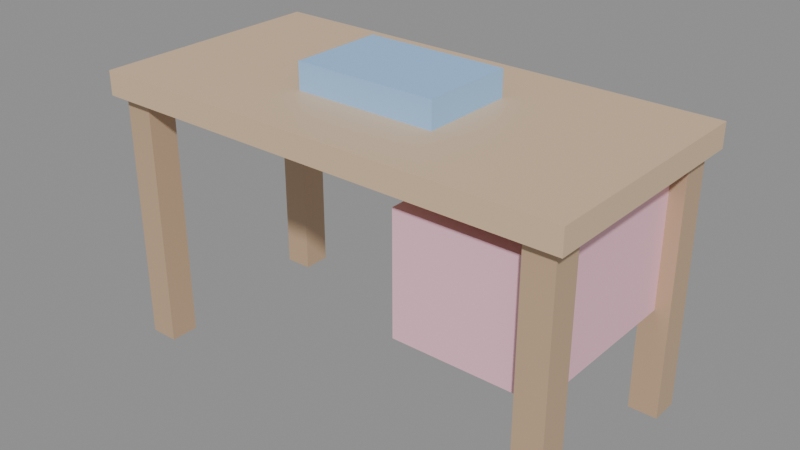 # Source: KID_ESCRIVANINHA_INF_v01.blend  (saved by Blender 4.2.66; exported with 4.5.12 LTS)
import bpy
from mathutils import Matrix  # noqa: F401  (used for matrix-valued properties, if any)

bpy.ops.wm.read_factory_settings(use_empty=True)
scene = bpy.context.scene
scene.name = 'Scene'

# ---- materials (node trees are filled in below, after node groups)
mat_polyroom_pbr = bpy.data.materials.new('Polyroom_PBR')

# ---- material node trees
mat_polyroom_pbr.use_nodes = True; mat_polyroom_pbr.node_tree.nodes.clear()
_N = mat_polyroom_pbr.node_tree.nodes; _L = mat_polyroom_pbr.node_tree.links
n0 = _N.new('ShaderNodeOutputMaterial'); n0.name = 'Material Output'; n0.location = (300, 0)
n1 = _N.new('ShaderNodeBsdfPrincipled'); n1.name = 'Principled BSDF'; n1.location = (0, 0)
n2 = _N.new('ShaderNodeVertexColor'); n2.name = 'Color Attribute'; n2.location = (-300, 0)
n2.layer_name = 'Color'
_L.new(n2.outputs[0], n1.inputs[0])
_L.new(n1.outputs[0], n0.inputs[0])
n0.is_active_output = True

# ---- meshes
me_kid_escrivaninha_inf_v01 = bpy.data.meshes.new('KID_ESCRIVANINHA_INF_v01')
me_kid_escrivaninha_inf_v01.from_pydata([(-0.5, -0.25, 0.525), (-0.5, -0.25, 0.575), (-0.5, 0.25, 0.525), (-0.5, 0.25, 0.575), (0.5, -0.25, 0.525), (0.5, -0.25, 0.575), (0.5, 0.25, 0.525), (0.5, 0.25, 0.575), (-0.48, -0.23, 0.0), (-0.48, -0.23, 0.52), (-0.48, -0.17, 0.0), (-0.48, -0.17, 0.52), (-0.42, -0.23, 0.0), (-0.42, -0.23, 0.52), (-0.42, -0.17, 0.0), (-0.42, -0.17, 0.52), (-0.48, 0.17, 0.0), (-0.48, 0.17, 0.52), (-0.48, 0.23, 0.0), (-0.48, 0.23, 0.52), (-0.42, 0.17, 0.0), (-0.42, 0.17, 0.52), (-0.42, 0.23, 0.0), (-0.42, 0.23, 0.52), (0.42, -0.23, 0.0), (0.42, -0.23, 0.52), (0.42, -0.17, 0.0), (0.42, -0.17, 0.52), (0.48, -0.23, 0.0), (0.48, -0.23, 0.52), (0.48, -0.17, 0.0), (0.48, -0.17, 0.52), (0.42, 0.17, 0.0), (0.42, 0.17, 0.52), (0.42, 0.23, 0.0), (0.42, 0.23, 0.52), (0.48, 0.17, 0.0), (0.48, 0.17, 0.52), (0.48, 0.23, 0.0), (0.48, 0.23, 0.52), (0.15, -0.2, 0.225), (0.15, -0.2, 0.475), (0.15, 0.2, 0.225), (0.15, 0.2, 0.475), (0.45, -0.2, 0.225), (0.45, -0.2, 0.475), (0.45, 0.2, 0.225), (0.45, 0.2, 0.475), (-0.15, -0.1, 0.57), (-0.15, -0.1, 0.63), (-0.15, 0.1, 0.57), (-0.15, 0.1, 0.63), (0.15, -0.1, 0.57), (0.15, -0.1, 0.63), (0.15, 0.1, 0.57), (0.15, 0.1, 0.63)], [], [(0, 1, 3, 2), (2, 3, 7, 6), (6, 7, 5, 4), (4, 5, 1, 0), (2, 6, 4, 0), (7, 3, 1, 5), (8, 9, 11, 10), (10, 11, 15, 14), (14, 15, 13, 12), (12, 13, 9, 8), (10, 14, 12, 8), (15, 11, 9, 13), (16, 17, 19, 18), (18, 19, 23, 22), (22, 23, 21, 20), (20, 21, 17, 16), (18, 22, 20, 16), (23, 19, 17, 21), (24, 25, 27, 26), (26, 27, 31, 30), (30, 31, 29, 28), (28, 29, 25, 24), (26, 30, 28, 24), (31, 27, 25, 29), (32, 33, 35, 34), (34, 35, 39, 38), (38, 39, 37, 36), (36, 37, 33, 32), (34, 38, 36, 32), (39, 35, 33, 37), (40, 41, 43, 42), (42, 43, 47, 46), (46, 47, 45, 44), (44, 45, 41, 40), (42, 46, 44, 40), (47, 43, 41, 45), (48, 49, 51, 50), (50, 51, 55, 54), (54, 55, 53, 52), (52, 53, 49, 48), (50, 54, 52, 48), (55, 51, 49, 53)])
_uv = me_kid_escrivaninha_inf_v01.uv_layers.new(name='UVMap')
_uv.uv.foreach_set('vector', [0.8083, 0.9758, 0.7824, 0.9758, 0.7824, 0.7167, 0.8083, 0.7167, 0.7599, 0.5268, 0.734, 0.5268, 0.734, 0.008636, 0.7599, 0.008636, 0.9914, 0.2677, 0.9655, 0.2677, 0.9655, 0.008636, 0.9914, 0.008636, 0.8031, 0.5268, 0.7772, 0.5268, 0.7772, 0.008636, 0.8031, 0.008636, 0.2677, 0.008636, 0.2677, 0.5268, 0.008636, 0.5268, 0.008636, 0.008636, 0.544, 0.008636, 0.544, 0.5268, 0.285, 0.5268, 0.285, 0.008636, 0.449, 0.8135, 0.449, 0.544, 0.4801, 0.544, 0.4801, 0.8135, 0.4974, 0.8135, 0.4974, 0.544, 0.5285, 0.544, 0.5285, 0.8135, 0.8204, 0.2781, 0.8204, 0.008636, 0.8515, 0.008636, 0.8515, 0.2781, 0.8549, 0.8135, 0.8549, 0.544, 0.886, 0.544, 0.886, 0.8135, 0.1364, 0.7686, 0.1364, 0.7996, 0.1054, 0.7996, 0.1054, 0.7686, 0.1364, 0.8169, 0.1364, 0.848, 0.1054, 0.848, 0.1054, 0.8169, 0.8687, 0.2781, 0.8687, 0.008636, 0.8998, 0.008636, 0.8998, 0.2781, 0.9033, 0.8135, 0.9033, 0.544, 0.9344, 0.544, 0.9344, 0.8135, 0.9171, 0.2781, 0.9171, 0.008636, 0.9482, 0.008636, 0.9482, 0.2781, 0.6822, 0.9516, 0.6822, 0.6822, 0.7133, 0.6822, 0.7133, 0.9516, 0.8515, 0.468, 0.8515, 0.4991, 0.8204, 0.4991, 0.8204, 0.468, 0.4801, 0.8307, 0.4801, 0.8618, 0.449, 0.8618, 0.449, 0.8307, 0.9516, 0.8135, 0.9516, 0.544, 0.9827, 0.544, 0.9827, 0.8135, 0.1554, 0.9862, 0.1554, 0.7167, 0.1865, 0.7167, 0.1865, 0.9862, 0.2038, 0.9862, 0.2038, 0.7167, 0.2349, 0.7167, 0.2349, 0.9862, 0.2522, 0.9862, 0.2522, 0.7167, 0.2832, 0.7167, 0.2832, 0.9862, 0.5285, 0.8307, 0.5285, 0.8618, 0.4974, 0.8618, 0.4974, 0.8307, 0.5924, 0.8549, 0.5924, 0.886, 0.5613, 0.886, 0.5613, 0.8549, 0.3022, 0.9862, 0.3022, 0.7167, 0.3333, 0.7167, 0.3333, 0.9862, 0.3506, 0.9862, 0.3506, 0.7167, 0.3817, 0.7167, 0.3817, 0.9862, 0.399, 0.9862, 0.399, 0.7167, 0.4301, 0.7167, 0.4301, 0.9862, 0.734, 0.9862, 0.734, 0.7167, 0.7651, 0.7167, 0.7651, 0.9862, 0.6408, 0.8549, 0.6408, 0.886, 0.6097, 0.886, 0.6097, 0.8549, 0.886, 0.8307, 0.886, 0.8618, 0.8549, 0.8618, 0.8549, 0.8307, 0.6908, 0.6649, 0.5613, 0.6649, 0.5613, 0.4577, 0.6908, 0.4577, 0.285, 0.6995, 0.1554, 0.6995, 0.1554, 0.544, 0.285, 0.544, 0.1382, 0.7513, 0.008636, 0.7513, 0.008636, 0.544, 0.1382, 0.544, 0.4318, 0.6995, 0.3022, 0.6995, 0.3022, 0.544, 0.4318, 0.544, 0.7167, 0.2159, 0.5613, 0.2159, 0.5613, 0.008636, 0.7167, 0.008636, 0.7167, 0.4404, 0.5613, 0.4404, 0.5613, 0.2332, 0.7167, 0.2332, 0.03972, 0.8722, 0.008636, 0.8722, 0.008636, 0.7686, 0.03972, 0.7686, 0.8515, 0.4508, 0.8204, 0.4508, 0.8204, 0.2953, 0.8515, 0.2953, 0.08808, 0.8722, 0.057, 0.8722, 0.057, 0.7686, 0.08808, 0.7686, 0.8998, 0.4508, 0.8687, 0.4508, 0.8687, 0.2953, 0.8998, 0.2953, 0.8376, 0.544, 0.8376, 0.6995, 0.734, 0.6995, 0.734, 0.544, 0.6649, 0.6822, 0.6649, 0.8376, 0.5613, 0.8376, 0.5613, 0.6822])
_ca = me_kid_escrivaninha_inf_v01.color_attributes.new('Color', 'FLOAT_COLOR', 'POINT')
_ca.data.foreach_set('color', [0.72, 0.52, 0.34, 1.0, 0.72, 0.52, 0.34, 1.0, 0.72, 0.52, 0.34, 1.0, 0.72, 0.52, 0.34, 1.0, 0.72, 0.52, 0.34, 1.0, 0.72, 0.52, 0.34, 1.0, 0.72, 0.52, 0.34, 1.0, 0.72, 0.52, 0.34, 1.0, 0.55, 0.38, 0.24, 1.0, 0.55, 0.38, 0.24, 1.0, 0.55, 0.38, 0.24, 1.0, 0.55, 0.38, 0.24, 1.0, 0.55, 0.38, 0.24, 1.0, 0.55, 0.38, 0.24, 1.0, 0.55, 0.38, 0.24, 1.0, 0.55, 0.38, 0.24, 1.0, 0.55, 0.38, 0.24, 1.0, 0.55, 0.38, 0.24, 1.0, 0.55, 0.38, 0.24, 1.0, 0.55, 0.38, 0.24, 1.0, 0.55, 0.38, 0.24, 1.0, 0.55, 0.38, 0.24, 1.0, 0.55, 0.38, 0.24, 1.0, 0.55, 0.38, 0.24, 1.0, 0.55, 0.38, 0.24, 1.0, 0.55, 0.38, 0.24, 1.0, 0.55, 0.38, 0.24, 1.0, 0.55, 0.38, 0.24, 1.0, 0.55, 0.38, 0.24, 1.0, 0.55, 0.38, 0.24, 1.0, 0.55, 0.38, 0.24, 1.0, 0.55, 0.38, 0.24, 1.0, 0.55, 0.38, 0.24, 1.0, 0.55, 0.38, 0.24, 1.0, 0.55, 0.38, 0.24, 1.0, 0.55, 0.38, 0.24, 1.0, 0.55, 0.38, 0.24, 1.0, 0.55, 0.38, 0.24, 1.0, 0.55, 0.38, 0.24, 1.0, 0.55, 0.38, 0.24, 1.0, 0.96, 0.55, 0.65, 1.0, 0.96, 0.55, 0.65, 1.0, 0.96, 0.55, 0.65, 1.0, 0.96, 0.55, 0.65, 1.0, 0.96, 0.55, 0.65, 1.0, 0.96, 0.55, 0.65, 1.0, 0.96, 0.55, 0.65, 1.0, 0.96, 0.55, 0.65, 1.0, 0.35, 0.6, 0.95, 1.0, 0.35, 0.6, 0.95, 1.0, 0.35, 0.6, 0.95, 1.0, 0.35, 0.6, 0.95, 1.0, 0.35, 0.6, 0.95, 1.0, 0.35, 0.6, 0.95, 1.0, 0.35, 0.6, 0.95, 1.0, 0.35, 0.6, 0.95, 1.0])
me_kid_escrivaninha_inf_v01.materials.append(mat_polyroom_pbr)
me_kid_escrivaninha_inf_v01.update()

# ---- objects
ob_kid_escrivaninha_inf_v01 = bpy.data.objects.new('KID_ESCRIVANINHA_INF_v01', me_kid_escrivaninha_inf_v01)

# ---- transforms, parenting, visibility, modifiers, constraints
ob_kid_escrivaninha_inf_v01.location = (0.0, 0.0, 0.0)

# ---- collection membership
scene.collection.objects.link(ob_kid_escrivaninha_inf_v01)

# ---- scene / render settings (as saved in the file)
scene.frame_start = 1; scene.frame_end = 250; scene.frame_set(1)
scene.render.engine = 'BLENDER_EEVEE_NEXT'
bpy.context.view_layer.update()

# ---- added for rendering (the .blend has no active camera and no usable light): camera, sun + grey world if the file has none
cam_auto = bpy.data.cameras.new('AutoCamera')
cam_auto.lens = 50.0
cam_auto.sensor_width = 36.0
cam_auto.clip_end = 1000.0
ob_auto_camera = bpy.data.objects.new('AutoCamera', cam_auto)
scene.collection.objects.link(ob_auto_camera)
ob_auto_camera.location = (1.18736, -1.42483, 1.26488)
ob_auto_camera.rotation_euler = (1.09748, -7.21219e-08, 0.694738)
scene.camera = ob_auto_camera
light_auto_sun = bpy.data.lights.new('AutoSun', 'SUN')
light_auto_sun.energy = 3.0
light_auto_sun.angle = 0.0523599
ob_auto_sun = bpy.data.objects.new('AutoSun', light_auto_sun)
scene.collection.objects.link(ob_auto_sun)
ob_auto_sun.rotation_euler = (0.872665, 0.174533, 0.523599)
if scene.world is None:
    world_auto = bpy.data.worlds.new('AutoWorld')
    world_auto.color = (0.3, 0.3, 0.3)
    scene.world = world_auto
bpy.context.view_layer.update()

